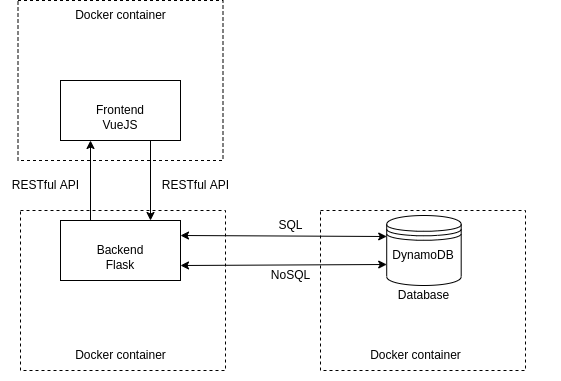

The diagram above was exported from draw.io. Its source (the exported page's mxGraphModel, read from the mxfile embedded in the PNG):
<mxGraphModel dx="1350" dy="773" grid="1" gridSize="10" guides="1" tooltips="1" connect="1" arrows="1" fold="1" page="1" pageScale="1" pageWidth="850" pageHeight="1100" math="0" shadow="0">
  <root>
    <mxCell id="0" />
    <mxCell id="1" parent="0" />
    <mxCell id="dGdEv9GX3dSjyF_ahMEh-9" value="" style="group" parent="1" vertex="1" connectable="0">
      <mxGeometry x="207.5" y="210" width="205" height="160" as="geometry" />
    </mxCell>
    <mxCell id="dGdEv9GX3dSjyF_ahMEh-5" value="" style="rounded=0;whiteSpace=wrap;html=1;labelBorderColor=none;dashed=1;" parent="dGdEv9GX3dSjyF_ahMEh-9" vertex="1">
      <mxGeometry width="205" height="160" as="geometry" />
    </mxCell>
    <mxCell id="dGdEv9GX3dSjyF_ahMEh-8" value="Docker container" style="text;html=1;align=center;verticalAlign=middle;resizable=0;points=[];autosize=1;strokeColor=none;fillColor=none;" parent="dGdEv9GX3dSjyF_ahMEh-9" vertex="1">
      <mxGeometry x="47.5" width="110" height="30" as="geometry" />
    </mxCell>
    <mxCell id="dGdEv9GX3dSjyF_ahMEh-7" value="" style="group" parent="1" vertex="1" connectable="0">
      <mxGeometry x="210" y="420" width="205" height="160" as="geometry" />
    </mxCell>
    <mxCell id="dGdEv9GX3dSjyF_ahMEh-1" value="" style="rounded=0;whiteSpace=wrap;html=1;labelBorderColor=none;dashed=1;" parent="dGdEv9GX3dSjyF_ahMEh-7" vertex="1">
      <mxGeometry width="205" height="160" as="geometry" />
    </mxCell>
    <mxCell id="dGdEv9GX3dSjyF_ahMEh-6" value="Docker container" style="text;html=1;align=center;verticalAlign=middle;resizable=0;points=[];autosize=1;strokeColor=none;fillColor=none;" parent="dGdEv9GX3dSjyF_ahMEh-7" vertex="1">
      <mxGeometry x="45" y="130" width="110" height="30" as="geometry" />
    </mxCell>
    <mxCell id="B4UVt0VvpQCJpAEgjWgA-2" value="Frontend" style="rounded=0;whiteSpace=wrap;html=1;" parent="1" vertex="1">
      <mxGeometry x="250" y="290" width="120" height="60" as="geometry" />
    </mxCell>
    <mxCell id="B4UVt0VvpQCJpAEgjWgA-5" value="Backend" style="rounded=0;whiteSpace=wrap;html=1;" parent="1" vertex="1">
      <mxGeometry x="250" y="430" width="120" height="60" as="geometry" />
    </mxCell>
    <mxCell id="B4UVt0VvpQCJpAEgjWgA-6" value="" style="endArrow=classic;html=1;rounded=0;entryX=0.25;entryY=1;entryDx=0;entryDy=0;exitX=0.25;exitY=0;exitDx=0;exitDy=0;" parent="1" source="B4UVt0VvpQCJpAEgjWgA-5" target="B4UVt0VvpQCJpAEgjWgA-2" edge="1">
      <mxGeometry width="50" height="50" relative="1" as="geometry">
        <mxPoint x="310" y="420" as="sourcePoint" />
        <mxPoint x="360" y="370" as="targetPoint" />
      </mxGeometry>
    </mxCell>
    <mxCell id="B4UVt0VvpQCJpAEgjWgA-7" value="" style="endArrow=classic;html=1;rounded=0;exitX=0.75;exitY=1;exitDx=0;exitDy=0;entryX=0.75;entryY=0;entryDx=0;entryDy=0;" parent="1" source="B4UVt0VvpQCJpAEgjWgA-2" target="B4UVt0VvpQCJpAEgjWgA-5" edge="1">
      <mxGeometry width="50" height="50" relative="1" as="geometry">
        <mxPoint x="370" y="420" as="sourcePoint" />
        <mxPoint x="340" y="440" as="targetPoint" />
      </mxGeometry>
    </mxCell>
    <mxCell id="B4UVt0VvpQCJpAEgjWgA-8" value="RESTful API" style="text;html=1;align=center;verticalAlign=middle;resizable=0;points=[];autosize=1;strokeColor=none;fillColor=none;" parent="1" vertex="1">
      <mxGeometry x="340" y="380" width="90" height="30" as="geometry" />
    </mxCell>
    <mxCell id="B4UVt0VvpQCJpAEgjWgA-9" value="RESTful API" style="text;html=1;align=center;verticalAlign=middle;resizable=0;points=[];autosize=1;strokeColor=none;fillColor=none;" parent="1" vertex="1">
      <mxGeometry x="190" y="380" width="90" height="30" as="geometry" />
    </mxCell>
    <mxCell id="B4UVt0VvpQCJpAEgjWgA-14" value="SQL" style="text;html=1;align=center;verticalAlign=middle;resizable=0;points=[];autosize=1;strokeColor=none;fillColor=none;" parent="1" vertex="1">
      <mxGeometry x="455" y="420" width="50" height="30" as="geometry" />
    </mxCell>
    <mxCell id="B4UVt0VvpQCJpAEgjWgA-15" value="NoSQL" style="text;html=1;align=center;verticalAlign=middle;resizable=0;points=[];autosize=1;strokeColor=none;fillColor=none;" parent="1" vertex="1">
      <mxGeometry x="450" y="470" width="60" height="30" as="geometry" />
    </mxCell>
    <mxCell id="dGdEv9GX3dSjyF_ahMEh-2" value="" style="group" parent="1" vertex="1" connectable="0">
      <mxGeometry x="510" y="420" width="240" height="170" as="geometry" />
    </mxCell>
    <mxCell id="B4UVt0VvpQCJpAEgjWgA-17" value="" style="rounded=0;whiteSpace=wrap;html=1;labelBorderColor=none;dashed=1;" parent="dGdEv9GX3dSjyF_ahMEh-2" vertex="1">
      <mxGeometry width="205" height="160" as="geometry" />
    </mxCell>
    <mxCell id="B4UVt0VvpQCJpAEgjWgA-4" value="" style="group" parent="dGdEv9GX3dSjyF_ahMEh-2" vertex="1" connectable="0">
      <mxGeometry x="60" y="10" width="180" height="160" as="geometry" />
    </mxCell>
    <mxCell id="B4UVt0VvpQCJpAEgjWgA-18" value="Docker container" style="text;html=1;align=center;verticalAlign=middle;resizable=0;points=[];autosize=1;strokeColor=none;fillColor=none;" parent="B4UVt0VvpQCJpAEgjWgA-4" vertex="1">
      <mxGeometry x="-19.99758620689655" y="120" width="110" height="30" as="geometry" />
    </mxCell>
    <mxCell id="B4UVt0VvpQCJpAEgjWgA-1" value="" style="shape=datastore;whiteSpace=wrap;html=1;" parent="B4UVt0VvpQCJpAEgjWgA-4" vertex="1">
      <mxGeometry x="6.206896551724138" y="-5" width="74.48275862068965" height="70" as="geometry" />
    </mxCell>
    <mxCell id="dGdEv9GX3dSjyF_ahMEh-12" value="DynamoDB" style="text;html=1;strokeColor=none;fillColor=none;align=center;verticalAlign=middle;whiteSpace=wrap;rounded=0;" parent="B4UVt0VvpQCJpAEgjWgA-4" vertex="1">
      <mxGeometry x="13.450000000000045" y="20" width="60" height="30" as="geometry" />
    </mxCell>
    <mxCell id="B4UVt0VvpQCJpAEgjWgA-3" value="Database" style="text;html=1;align=center;verticalAlign=middle;resizable=0;points=[];autosize=1;strokeColor=none;fillColor=none;" parent="dGdEv9GX3dSjyF_ahMEh-2" vertex="1">
      <mxGeometry x="67.5" y="70" width="70" height="30" as="geometry" />
    </mxCell>
    <mxCell id="dGdEv9GX3dSjyF_ahMEh-3" value="" style="endArrow=classic;startArrow=classic;html=1;rounded=0;exitX=1;exitY=0.25;exitDx=0;exitDy=0;entryX=0;entryY=0.3;entryDx=0;entryDy=0;" parent="1" source="B4UVt0VvpQCJpAEgjWgA-5" target="B4UVt0VvpQCJpAEgjWgA-1" edge="1">
      <mxGeometry width="50" height="50" relative="1" as="geometry">
        <mxPoint x="460" y="710" as="sourcePoint" />
        <mxPoint x="510" y="660" as="targetPoint" />
      </mxGeometry>
    </mxCell>
    <mxCell id="dGdEv9GX3dSjyF_ahMEh-4" value="" style="endArrow=classic;startArrow=classic;html=1;rounded=0;entryX=0;entryY=0.7;entryDx=0;entryDy=0;exitX=1;exitY=0.75;exitDx=0;exitDy=0;" parent="1" source="B4UVt0VvpQCJpAEgjWgA-5" target="B4UVt0VvpQCJpAEgjWgA-1" edge="1">
      <mxGeometry width="50" height="50" relative="1" as="geometry">
        <mxPoint x="370" y="460" as="sourcePoint" />
        <mxPoint x="530" y="650" as="targetPoint" />
      </mxGeometry>
    </mxCell>
    <mxCell id="dGdEv9GX3dSjyF_ahMEh-10" value="VueJS" style="text;html=1;strokeColor=none;fillColor=none;align=center;verticalAlign=middle;whiteSpace=wrap;rounded=0;" parent="1" vertex="1">
      <mxGeometry x="280" y="320" width="60" height="30" as="geometry" />
    </mxCell>
    <mxCell id="dGdEv9GX3dSjyF_ahMEh-11" value="Flask" style="text;html=1;strokeColor=none;fillColor=none;align=center;verticalAlign=middle;whiteSpace=wrap;rounded=0;" parent="1" vertex="1">
      <mxGeometry x="280" y="460" width="60" height="30" as="geometry" />
    </mxCell>
  </root>
</mxGraphModel>